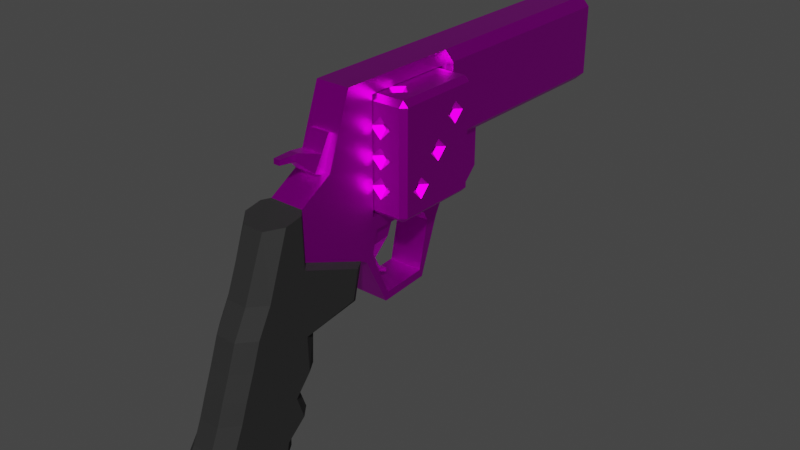 # Source: DiceGun.blend  (saved by Blender 3.1.7; exported with 4.5.12 LTS)
import bpy
from mathutils import Matrix  # noqa: F401  (used for matrix-valued properties, if any)

bpy.ops.wm.read_factory_settings(use_empty=True)
scene = bpy.context.scene
scene.name = 'Scene'

# ---- collections
col_collection = bpy.data.collections.new('Collection'); scene.collection.children.link(col_collection)

# ---- images (referenced by path relative to the original .blend; pixels are not part of the script)
import os
ASSET_DIR = os.environ.get("B2B_ASSET_DIR", "")  # directory of the original .blend (textures are referenced by path, not embedded)
HERE = os.path.dirname(os.path.abspath(__file__))  # packed textures are extracted next to this script under _unpacked/

def load_image(name, relpath, width, height, colorspace="sRGB"):
    """Load a texture the original file referenced (path relative to the .blend, or extracted next to this script)."""
    p = next((c for c in (os.path.join(HERE, relpath), os.path.join(ASSET_DIR, relpath)) if relpath and os.path.exists(c)), "")
    if p:
        img = bpy.data.images.load(p, check_existing=True)
        img.name = name
    else:  # same state as the original file: an image datablock whose file is absent (Cycles renders it pink)
        img = bpy.data.images.new(name, width, height)
        img.source = "FILE"
        img.filepath = "//" + (relpath or name)
    img.colorspace_settings.name = colorspace
    return img
img_colorpalette_png = load_image('ColorPalette.png', 'ColorPalette.png', 1024, 1024, 'sRGB')

# ---- materials (node trees are filled in below, after node groups)
mat_revolvermetal = bpy.data.materials.new('RevolverMetal')
mat_revolvermetal.alpha_threshold = 0.0
mat_revolvermetal.use_transparent_shadow = False
mat_revolvermetal.line_color = (0.0, 0.0, 0.0, 1.0)
mat_revolverhandle = bpy.data.materials.new('RevolverHandle')
mat_revolverhandle.use_transparent_shadow = False

# ---- material node trees
mat_revolvermetal.use_nodes = True; mat_revolvermetal.node_tree.nodes.clear()
_N = mat_revolvermetal.node_tree.nodes; _L = mat_revolvermetal.node_tree.links
n0 = _N.new('ShaderNodeOutputMaterial'); n0.name = 'Material Output'; n0.location = (300, 300)
n1 = _N.new('ShaderNodeBsdfPrincipled'); n1.name = 'Principled BSDF'; n1.location = (10, 300)
n1.distribution = 'GGX'
n1.subsurface_method = 'RANDOM_WALK_SKIN'
n1.inputs[1].default_value = 1.0
n1.inputs[2].default_value = 0.4
n1.inputs[3].default_value = 1.45
n1.inputs[27].default_value = (0.0, 0.0, 0.0, 1.0)
n1.inputs[28].default_value = 1.0
n2 = _N.new('ShaderNodeTexImage'); n2.name = 'Image Texture'; n2.location = (-280, 280)
n2.image = img_colorpalette_png
_L.new(n1.outputs[0], n0.inputs[0])
_L.new(n2.outputs[0], n1.inputs[0])
n0.is_active_output = True
mat_revolverhandle.use_nodes = True; mat_revolverhandle.node_tree.nodes.clear()
_N = mat_revolverhandle.node_tree.nodes; _L = mat_revolverhandle.node_tree.links
n0 = _N.new('ShaderNodeBsdfPrincipled'); n0.name = 'Principled BSDF'; n0.location = (10, 300)
n0.distribution = 'GGX'
n0.subsurface_method = 'RANDOM_WALK_SKIN'
n0.inputs[0].default_value = (0.01599, 0.01599, 0.01599, 1.0)
n0.inputs[2].default_value = 0.7677
n0.inputs[3].default_value = 1.45
n0.inputs[27].default_value = (0.0, 0.0, 0.0, 1.0)
n0.inputs[28].default_value = 1.0
n1 = _N.new('ShaderNodeOutputMaterial'); n1.name = 'Material Output'; n1.location = (300, 300)
_L.new(n0.outputs[0], n1.inputs[0])
n1.is_active_output = True

# ---- world
world_world = bpy.data.worlds.new('World'); scene.world = world_world
world_world.use_nodes = True; world_world.node_tree.nodes.clear()
_N = world_world.node_tree.nodes; _L = world_world.node_tree.links
n0 = _N.new('ShaderNodeOutputWorld'); n0.name = 'World Output'; n0.location = (300, 300)
n1 = _N.new('ShaderNodeBackground'); n1.name = 'Background'; n1.location = (10, 300)
n1.inputs[0].default_value = (0.05088, 0.05088, 0.05088, 1.0)
_L.new(n1.outputs[0], n0.inputs[0])
n0.is_active_output = True
world_world.color = (0.05088, 0.05088, 0.05088)
world_world.use_sun_shadow = False
world_world.sun_shadow_jitter_overblur = 0.0

# ---- meshes
me_cube = bpy.data.meshes.new('Cube')
me_cube.from_pydata([(0.1813, -1.511, 0.7601), (0.1813, -1.0, 0.1649), (0.0, -1.459, 0.7703), (0.0, -1.197, 0.9246), (0.1813, -1.5, 0.369), (0.2066, 0.3695, 1.374), (0.0, -0.7493, 0.3516), (0.0, -0.558, 1.449), (0.0, 0.3695, 1.449), (0.2066, 0.3695, 0.8215), (0.0, 0.3695, 0.7555), (0.1813, -1.813, 0.2566), (0.1813, -1.048, -0.06019), (0.0, -0.9738, -0.1151), (0.1813, -1.645, 0.7354), (0.0, -1.755, 0.713), (0.0, -1.932, 0.2566), (0.1813, -1.924, 0.0483), (0.1813, -1.506, -0.128), (0.0, -1.377, -0.183), (0.0, -2.042, 0.0483), (0.1813, -1.993, -0.1524), (0.1813, -1.497, -0.4064), (0.0, -1.374, -0.4292), (0.0, -2.112, -0.1524), (0.1813, -2.063, -0.3368), (0.1813, -1.627, -0.5566), (0.0, -1.515, -0.5718), (0.0, -2.181, -0.3368), (0.1813, -2.117, -0.4909), (0.1813, -1.567, -0.7336), (0.0, -1.448, -0.7564), (0.0, -2.236, -0.4909), (0.1813, -2.189, -0.6621), (0.1813, -1.723, -0.863), (0.0, -1.6, -0.8744), (0.0, -2.308, -0.6621), (0.1813, -2.329, -0.8703), (0.1813, -1.745, -0.9725), (0.0, -1.607, -0.9991), (0.0, -2.429, -0.8665), (0.1813, -2.195, -1.026), (0.1813, -2.005, -1.033), (0.0, -1.905, -1.09), (0.0, -2.284, -1.087), (0.0, -1.28, 0.9366), (0.0, -1.142, 1.179), (0.0, -1.201, 0.9047), (0.0, -1.062, 1.147), (0.08608, -1.28, 0.9366), (0.08608, -1.142, 1.179), (0.08608, -1.201, 0.9047), (0.08608, -1.062, 1.147), (0.0, -1.213, 1.053), (0.0, -1.134, 1.021), (0.08608, -1.134, 1.021), (0.08608, -1.213, 1.053), (0.0, -1.395, 1.047), (0.03603, -1.395, 1.047), (0.0, -1.367, 1.096), (0.03603, -1.367, 1.096), (0.0, -1.526, 1.061), (0.02426, -1.526, 1.061), (0.0, -1.524, 1.099), (0.02426, -1.524, 1.099), (0.0, -0.01749, 1.449), (0.2066, -0.01749, 0.8215), (0.2066, -0.01749, 1.374), (0.0, -0.2718, 0.3516), (0.0, -0.01434, 0.3516), (0.0, -0.1929, 0.2092), (0.0, -0.09327, 0.2092), (0.0, -0.2767, -0.1708), (0.0, -0.2498, -0.2337), (0.0, -0.637, -0.193), (0.1363, -0.2718, 1.342), (0.0, -0.6584, -0.2581), (0.1363, -0.7847, 1.342), (0.0, -0.7959, 0.1675), (0.0, -1.005, 1.449), (0.0, -0.8549, 0.1326), (0.0, -0.2718, 1.449), (0.0, -0.5762, 0.2178), (0.0, -0.8499, 0.2509), (0.0, -0.5113, 0.3749), (0.0, -0.8791, 0.3317), (0.08608, -0.5762, 0.2178), (0.08608, -0.8499, 0.2509), (0.08608, -0.5113, 0.3749), (0.08608, -0.8791, 0.3317), (0.0, -0.7167, 0.2051), (0.0, -0.7358, 0.3673), (0.08608, -0.7358, 0.3673), (0.08608, -0.7167, 0.2051), (0.0, -0.6559, 0.05524), (0.03603, -0.6559, 0.05524), (0.0, -0.712, 0.05524), (0.03603, -0.712, 0.05524), (0.0, -0.5946, -0.04531), (0.02426, -0.5946, -0.04531), (0.0, -0.6203, -0.07303), (0.02426, -0.6203, -0.07303), (0.0, -0.517, -0.08615), (0.02061, -0.517, -0.08615), (0.0, -0.5301, -0.1155), (0.02061, -0.5301, -0.1155), (0.0, 1.75, 1.449), (0.2066, 1.75, 1.374), (0.2066, 1.75, 0.8215), (0.0, 1.75, 0.7555), (0.1363, -0.7847, 0.7555), (0.1363, -0.7847, 0.4591), (0.1363, -0.558, 1.449), (0.1363, 0.3695, 1.449), (0.1363, 0.3695, 0.7555), (0.1271, -0.9738, -0.1151), (0.08198, -1.755, 0.713), (0.08198, -1.932, 0.2566), (0.1078, -1.377, -0.183), (0.08198, -2.042, 0.0483), (0.09284, -1.374, -0.4292), (0.08198, -2.112, -0.1524), (0.08198, -1.515, -0.5718), (0.08198, -2.181, -0.3368), (0.08198, -1.448, -0.7564), (0.08198, -2.236, -0.4909), (0.08198, -1.6, -0.8744), (0.08198, -2.308, -0.6621), (0.08198, -1.607, -0.9991), (0.08198, -2.429, -0.8665), (0.08198, -1.905, -1.09), (0.08198, -2.284, -1.087), (0.1363, -0.04677, 1.342), (0.1363, -0.04677, 0.4591), (0.1363, -0.09327, 0.2092), (0.1363, -0.2498, -0.2337), (0.1363, -0.6584, -0.2581), (0.1363, -0.8549, 0.1326), (0.1363, 1.75, 1.449), (0.1363, 1.75, 0.7555), (0.1363, -0.558, 0.4591), (0.1363, -0.2718, 0.3516), (0.1363, -0.1929, 0.2092), (0.1363, -0.2767, -0.1708), (0.1363, -0.637, -0.193), (0.1363, -0.7959, 0.1675), (0.1363, -0.04677, 0.7555), (0.1363, -1.449, 0.3887), (0.1363, -0.9188, 0.1736), (0.0, -0.9188, 0.1736), (0.0, 0.3695, 0.4523), (0.0, 0.2688, 0.3516), (0.1363, 0.2688, 0.3516), (0.1363, 0.3695, 0.4523), (0.1363, -1.197, 0.9246), (0.1363, -1.005, 1.449), (0.1363, -0.558, 1.342), (0.1363, -0.2718, 1.449), (0.1363, -0.01749, 0.7555), (0.1363, -0.01749, 1.449), (0.1363, -0.01749, 0.3516), (0.1363, -0.2718, 0.4591), (0.1363, -1.459, 0.7703), (0.1363, -0.7493, 0.3516), (0.0, -0.2718, 0.4591), (0.0, -0.558, 1.342), (0.0, -0.558, 0.4591), (0.0, -0.2718, 1.342), (0.0, -0.04677, 0.7555), (0.0, -0.7847, 0.7555), (0.0, -0.7847, 1.342), (0.0, -0.04677, 1.342), (0.0, -0.04677, 0.4591), (0.0, -0.7847, 0.4591)], [], [(154, 3, 2, 162), (1, 4, 11, 12), (132, 75, 167, 171), (160, 152, 153, 114, 158), (159, 67, 5, 113), (113, 5, 107, 138), (158, 114, 9, 66), (117, 116, 15, 16), (12, 11, 17, 18), (4, 0, 14, 11), (162, 2, 15, 116), (119, 20, 24, 121), (115, 12, 18, 118), (117, 16, 20, 119), (121, 24, 28, 123), (118, 18, 22, 120), (18, 17, 21, 22), (123, 28, 32, 125), (120, 22, 26, 122), (22, 21, 25, 26), (125, 32, 36, 127), (122, 26, 30, 124), (26, 25, 29, 30), (34, 33, 37, 38), (124, 30, 34, 126), (30, 29, 33, 34), (129, 40, 44, 131), (127, 36, 40, 129), (126, 34, 38, 128), (130, 131, 44, 43), (128, 38, 42, 130), (38, 37, 41, 42), (54, 48, 52, 55), (55, 52, 50, 56), (56, 50, 46, 53), (47, 51, 49, 45), (52, 48, 46, 50), (51, 55, 56, 49), (47, 54, 55, 51), (60, 59, 63, 64), (45, 49, 58, 57), (49, 56, 60, 58), (56, 53, 59, 60), (62, 64, 63, 61), (57, 58, 62, 61), (58, 60, 64, 62), (3, 154, 155, 79), (140, 161, 164, 166), (163, 6, 68, 141), (141, 68, 70, 142), (75, 156, 165, 167), (133, 146, 168, 172), (7, 112, 157, 81), (142, 70, 72, 143), (145, 137, 136, 144), (144, 136, 135, 143), (143, 72, 74, 144), (144, 74, 78, 145), (110, 111, 173, 169), (91, 85, 89, 92), (92, 89, 87, 93), (93, 87, 83, 90), (84, 88, 86, 82), (89, 85, 83, 87), (88, 92, 93, 86), (84, 91, 92, 88), (97, 96, 100, 101), (82, 86, 95, 94), (86, 93, 97, 95), (93, 90, 96, 97), (101, 100, 104, 105), (94, 95, 99, 98), (95, 97, 101, 99), (103, 105, 104, 102), (98, 99, 103, 102), (99, 101, 105, 103), (139, 138, 107, 108), (114, 10, 109, 139), (5, 9, 108, 107), (9, 114, 139, 108), (109, 106, 138, 139), (73, 135, 136, 76), (76, 136, 137, 80), (71, 134, 135, 73), (69, 160, 134, 71), (67, 66, 9, 5), (81, 157, 159, 65), (39, 128, 130, 43), (42, 41, 131, 130), (35, 126, 128, 39), (33, 127, 129, 37), (37, 129, 131, 41), (31, 124, 126, 35), (27, 122, 124, 31), (29, 125, 127, 33), (23, 120, 122, 27), (25, 123, 125, 29), (19, 118, 120, 23), (21, 121, 123, 25), (11, 117, 119, 17), (13, 115, 118, 19), (17, 119, 121, 21), (0, 162, 116, 14), (11, 14, 116, 117), (160, 69, 151, 152), (8, 113, 138, 106), (79, 155, 112, 7), (143, 135, 134, 142), (142, 134, 160, 141), (67, 159, 158, 66), (159, 113, 8, 65), (4, 147, 162, 0), (1, 148, 147, 4), (115, 13, 149, 148), (12, 115, 148, 1), (77, 110, 169, 170), (137, 148, 149, 80), (163, 145, 78, 6), (145, 163, 148, 137), (162, 147, 148, 163), (152, 151, 150, 153), (150, 10, 114, 153), (110, 77, 155, 154), (156, 75, 157, 112), (132, 146, 158, 159), (133, 161, 141, 160), (146, 133, 160, 158), (75, 132, 159, 157), (77, 156, 112, 155), (111, 110, 154, 162), (161, 140, 163, 141), (111, 162, 163), (140, 111, 163), (146, 132, 171, 168), (111, 140, 166, 173), (156, 77, 170, 165), (161, 133, 172, 164)])
me_cube.polygons.foreach_set('material_index', [0, 1, 0, 0, 0, 0, 0, 1, 1, 1, 1, 1, 1, 1, 1, 1, 1, 1, 1, 1, 1, 1, 1, 1, 1, 1, 1, 1, 1, 1, 1, 1, 0, 0, 0, 0, 0, 0, 0, 0, 0, 0, 0, 0, 0, 0, 0, 0, 0, 0, 0, 0, 0, 0, 0, 0, 0, 0, 0, 0, 0, 0, 0, 0, 0, 0, 0, 0, 0, 0, 0, 0, 0, 0, 0, 0, 0, 0, 0, 0, 0, 0, 0, 0, 0, 0, 0, 1, 1, 1, 1, 1, 1, 1, 1, 1, 1, 1, 1, 1, 1, 1, 1, 1, 0, 0, 0, 0, 0, 0, 0, 1, 1, 1, 1, 0, 0, 0, 0, 0, 0, 0, 0, 0, 0, 0, 0, 0, 0, 0, 0, 0, 0, 0, 0, 0, 0])
_uv = me_cube.uv_layers.new(name='UVMap')
_uv.uv.foreach_set('vector', [0.1594, 0.906, 0.1594, 0.906, 0.1594, 0.906, 0.1594, 0.906, 0.375, 0.75, 0.488, 0.75, 0.488, 0.75, 0.375, 0.75, 0.1594, 0.906, 0.1594, 0.906, 0.1594, 0.906, 0.1594, 0.906, 0.1594, 0.906, 0.1594, 0.906, 0.1594, 0.906, 0.1594, 0.906, 0.1594, 0.906, 0.1594, 0.906, 0.1594, 0.906, 0.1594, 0.906, 0.1594, 0.906, 0.1594, 0.906, 0.1594, 0.906, 0.1594, 0.906, 0.1594, 0.906, 0.1594, 0.906, 0.1594, 0.906, 0.1594, 0.906, 0.1594, 0.906, 0.488, 0.8125, 0.625, 0.8125, 0.625, 0.875, 0.488, 0.875, 0.375, 0.75, 0.488, 0.75, 0.488, 0.75, 0.375, 0.75, 0.488, 0.75, 0.625, 0.75, 0.625, 0.75, 0.488, 0.75, 0.6875, 0.75, 0.75, 0.75, 0.75, 0.75, 0.6875, 0.75, 0.488, 0.8125, 0.488, 0.875, 0.488, 0.875, 0.488, 0.8125, 0.3125, 0.75, 0.375, 0.75, 0.375, 0.75, 0.3125, 0.75, 0.488, 0.8125, 0.488, 0.875, 0.488, 0.875, 0.488, 0.8125, 0.488, 0.8125, 0.488, 0.875, 0.488, 0.875, 0.488, 0.8125, 0.3125, 0.75, 0.375, 0.75, 0.375, 0.75, 0.3125, 0.75, 0.375, 0.75, 0.488, 0.75, 0.488, 0.75, 0.375, 0.75, 0.488, 0.8125, 0.488, 0.875, 0.488, 0.875, 0.488, 0.8125, 0.3125, 0.75, 0.375, 0.75, 0.375, 0.75, 0.3125, 0.75, 0.375, 0.75, 0.488, 0.75, 0.488, 0.75, 0.375, 0.75, 0.488, 0.8125, 0.488, 0.875, 0.488, 0.875, 0.488, 0.8125, 0.3125, 0.75, 0.375, 0.75, 0.375, 0.75, 0.3125, 0.75, 0.375, 0.75, 0.488, 0.75, 0.488, 0.75, 0.375, 0.75, 0.375, 0.75, 0.488, 0.75, 0.488, 0.75, 0.375, 0.75, 0.3125, 0.75, 0.375, 0.75, 0.375, 0.75, 0.3125, 0.75, 0.375, 0.75, 0.488, 0.75, 0.488, 0.75, 0.375, 0.75, 0.488, 0.8125, 0.488, 0.875, 0.488, 0.875, 0.488, 0.8125, 0.488, 0.8125, 0.488, 0.875, 0.488, 0.875, 0.488, 0.8125, 0.3125, 0.75, 0.375, 0.75, 0.375, 0.75, 0.3125, 0.75, 0.375, 0.8125, 0.488, 0.8125, 0.488, 0.875, 0.375, 0.875, 0.3125, 0.75, 0.375, 0.75, 0.375, 0.75, 0.3125, 0.75, 0.375, 0.75, 0.488, 0.75, 0.488, 0.75, 0.375, 0.75, 0.1594, 0.906, 0.1594, 0.906, 0.1594, 0.906, 0.1594, 0.906, 0.1594, 0.906, 0.1594, 0.906, 0.1594, 0.906, 0.1594, 0.906, 0.1594, 0.906, 0.1594, 0.906, 0.1594, 0.906, 0.1594, 0.906, 0.1594, 0.906, 0.1594, 0.906, 0.1594, 0.906, 0.1594, 0.906, 0.1594, 0.906, 0.1594, 0.906, 0.1594, 0.906, 0.1594, 0.906, 0.1594, 0.906, 0.1594, 0.906, 0.1594, 0.906, 0.1594, 0.906, 0.1594, 0.906, 0.1594, 0.906, 0.1594, 0.906, 0.1594, 0.906, 0.1594, 0.906, 0.1594, 0.906, 0.1594, 0.906, 0.1594, 0.906, 0.1594, 0.906, 0.1594, 0.906, 0.1594, 0.906, 0.1594, 0.906, 0.1594, 0.906, 0.1594, 0.906, 0.1594, 0.906, 0.1594, 0.906, 0.1594, 0.906, 0.1594, 0.906, 0.1594, 0.906, 0.1594, 0.906, 0.1594, 0.906, 0.1594, 0.906, 0.1594, 0.906, 0.1594, 0.906, 0.1594, 0.906, 0.1594, 0.906, 0.1594, 0.906, 0.1594, 0.906, 0.1594, 0.906, 0.1594, 0.906, 0.1594, 0.906, 0.1594, 0.906, 0.1594, 0.906, 0.1594, 0.906, 0.1594, 0.906, 0.1594, 0.906, 0.1594, 0.906, 0.1594, 0.906, 0.1594, 0.906, 0.1594, 0.906, 0.1594, 0.906, 0.1594, 0.906, 0.1594, 0.906, 0.1594, 0.906, 0.1594, 0.906, 0.1594, 0.906, 0.1594, 0.906, 0.1594, 0.906, 0.1594, 0.906, 0.1594, 0.906, 0.1594, 0.906, 0.1594, 0.906, 0.1594, 0.906, 0.1594, 0.906, 0.1594, 0.906, 0.1594, 0.906, 0.1594, 0.906, 0.1594, 0.906, 0.1594, 0.906, 0.1594, 0.906, 0.1594, 0.906, 0.1594, 0.906, 0.1594, 0.906, 0.1594, 0.906, 0.1594, 0.906, 0.1594, 0.906, 0.1594, 0.906, 0.1594, 0.906, 0.1594, 0.906, 0.1594, 0.906, 0.1594, 0.906, 0.1594, 0.906, 0.1594, 0.906, 0.1594, 0.906, 0.1594, 0.906, 0.1594, 0.906, 0.1594, 0.906, 0.1594, 0.906, 0.1594, 0.906, 0.1594, 0.906, 0.1594, 0.906, 0.1594, 0.906, 0.1594, 0.906, 0.1594, 0.906, 0.1594, 0.906, 0.1594, 0.906, 0.1594, 0.906, 0.1594, 0.906, 0.1594, 0.906, 0.1594, 0.906, 0.1594, 0.906, 0.1594, 0.906, 0.1594, 0.906, 0.1594, 0.906, 0.1594, 0.906, 0.1594, 0.906, 0.1594, 0.906, 0.1594, 0.906, 0.1594, 0.906, 0.1594, 0.906, 0.1594, 0.906, 0.1594, 0.906, 0.1594, 0.906, 0.1594, 0.906, 0.1594, 0.906, 0.1594, 0.906, 0.1594, 0.906, 0.1594, 0.906, 0.1594, 0.906, 0.1594, 0.906, 0.1594, 0.906, 0.1594, 0.906, 0.1594, 0.906, 0.1594, 0.906, 0.1594, 0.906, 0.1594, 0.906, 0.1594, 0.906, 0.1594, 0.906, 0.1594, 0.906, 0.1594, 0.906, 0.1594, 0.906, 0.1594, 0.906, 0.1594, 0.906, 0.1594, 0.906, 0.1594, 0.906, 0.1594, 0.906, 0.1594, 0.906, 0.1594, 0.906, 0.1594, 0.906, 0.1594, 0.906, 0.1594, 0.906, 0.1594, 0.906, 0.1594, 0.906, 0.1594, 0.906, 0.1594, 0.906, 0.1594, 0.906, 0.1594, 0.906, 0.1594, 0.906, 0.1594, 0.906, 0.1594, 0.906, 0.1594, 0.906, 0.1594, 0.906, 0.1594, 0.906, 0.1594, 0.906, 0.1594, 0.906, 0.1594, 0.906, 0.1594, 0.906, 0.1594, 0.906, 0.1594, 0.906, 0.1594, 0.906, 0.1594, 0.906, 0.1594, 0.906, 0.1594, 0.906, 0.1594, 0.906, 0.1594, 0.906, 0.1594, 0.906, 0.1594, 0.906, 0.1594, 0.906, 0.1594, 0.906, 0.1594, 0.906, 0.1594, 0.906, 0.1594, 0.906, 0.1594, 0.906, 0.1594, 0.906, 0.1594, 0.906, 0.1594, 0.906, 0.1594, 0.906, 0.1594, 0.906, 0.1594, 0.906, 0.1594, 0.906, 0.1594, 0.906, 0.1594, 0.906, 0.1594, 0.906, 0.1594, 0.906, 0.1594, 0.906, 0.1594, 0.906, 0.25, 0.5, 0.3125, 0.5, 0.3125, 0.5, 0.25, 0.5, 0.1594, 0.906, 0.1594, 0.906, 0.1594, 0.906, 0.1594, 0.906, 0.1594, 0.906, 0.1594, 0.906, 0.1594, 0.906, 0.1594, 0.906, 0.1594, 0.906, 0.1594, 0.906, 0.1594, 0.906, 0.1594, 0.906, 0.1594, 0.906, 0.1594, 0.906, 0.1594, 0.906, 0.1594, 0.906, 0.25, 0.75, 0.3125, 0.75, 0.3125, 0.75, 0.25, 0.75, 0.375, 0.75, 0.488, 0.75, 0.488, 0.8125, 0.375, 0.8125, 0.25, 0.75, 0.3125, 0.75, 0.3125, 0.75, 0.25, 0.75, 0.488, 0.75, 0.488, 0.8125, 0.488, 0.8125, 0.488, 0.75, 0.488, 0.75, 0.488, 0.8125, 0.488, 0.8125, 0.488, 0.75, 0.25, 0.75, 0.3125, 0.75, 0.3125, 0.75, 0.25, 0.75, 0.25, 0.75, 0.3125, 0.75, 0.3125, 0.75, 0.25, 0.75, 0.488, 0.75, 0.488, 0.8125, 0.488, 0.8125, 0.488, 0.75, 0.25, 0.75, 0.3125, 0.75, 0.3125, 0.75, 0.25, 0.75, 0.488, 0.75, 0.488, 0.8125, 0.488, 0.8125, 0.488, 0.75, 0.25, 0.75, 0.3125, 0.75, 0.3125, 0.75, 0.25, 0.75, 0.488, 0.75, 0.488, 0.8125, 0.488, 0.8125, 0.488, 0.75, 0.488, 0.75, 0.488, 0.8125, 0.488, 0.8125, 0.488, 0.75, 0.25, 0.75, 0.3125, 0.75, 0.3125, 0.75, 0.25, 0.75, 0.488, 0.75, 0.488, 0.8125, 0.488, 0.8125, 0.488, 0.75, 0.625, 0.75, 0.6875, 0.75, 0.6875, 0.75, 0.625, 0.75, 0.488, 0.75, 0.625, 0.75, 0.625, 0.8125, 0.488, 0.8125, 0.1594, 0.906, 0.1594, 0.906, 0.1594, 0.906, 0.1594, 0.906, 0.1594, 0.906, 0.1594, 0.906, 0.1594, 0.906, 0.1594, 0.906, 0.1594, 0.906, 0.1594, 0.906, 0.1594, 0.906, 0.1594, 0.906, 0.1594, 0.906, 0.1594, 0.906, 0.1594, 0.906, 0.1594, 0.906, 0.1594, 0.906, 0.1594, 0.906, 0.1594, 0.906, 0.1594, 0.906, 0.1594, 0.906, 0.1594, 0.906, 0.1594, 0.906, 0.1594, 0.906, 0.1594, 0.906, 0.1594, 0.906, 0.1594, 0.906, 0.1594, 0.906, 0.488, 0.75, 0.0, 0.0, 0.6875, 0.75, 0.625, 0.75, 0.375, 0.75, 0.0, 0.0, 0.0, 0.0, 0.488, 0.75, 0.3125, 0.75, 0.25, 0.75, 0.25, 0.75, 0.3125, 0.75, 0.375, 0.75, 0.3125, 0.75, 0.3125, 0.75, 0.375, 0.75, 0.1594, 0.906, 0.1594, 0.906, 0.1594, 0.906, 0.1594, 0.906, 0.1594, 0.906, 0.1594, 0.906, 0.1594, 0.906, 0.1594, 0.906, 0.1594, 0.906, 0.1594, 0.906, 0.1594, 0.906, 0.1594, 0.906, 0.1594, 0.906, 0.1594, 0.906, 0.1594, 0.906, 0.1594, 0.906, 0.1594, 0.906, 0.1594, 0.906, 0.1594, 0.906, 0.1594, 0.906, 0.1594, 0.906, 0.1594, 0.906, 0.1594, 0.906, 0.1594, 0.906, 0.1594, 0.906, 0.1594, 0.906, 0.1594, 0.906, 0.1594, 0.906, 0.1594, 0.906, 0.1594, 0.906, 0.1594, 0.906, 0.1594, 0.906, 0.1594, 0.906, 0.1594, 0.906, 0.1594, 0.906, 0.1594, 0.906, 0.1594, 0.906, 0.1594, 0.906, 0.1594, 0.906, 0.1594, 0.906, 0.1594, 0.906, 0.1594, 0.906, 0.1594, 0.906, 0.1594, 0.906, 0.1594, 0.906, 0.1594, 0.906, 0.1594, 0.906, 0.1594, 0.906, 0.1594, 0.906, 0.1594, 0.906, 0.1594, 0.906, 0.1594, 0.906, 0.1594, 0.906, 0.1594, 0.906, 0.1594, 0.906, 0.1594, 0.906, 0.1594, 0.906, 0.1594, 0.906, 0.1594, 0.906, 0.1594, 0.906, 0.1594, 0.906, 0.1594, 0.906, 0.1594, 0.906, 0.1594, 0.906, 0.1594, 0.906, 0.1594, 0.906, 0.1594, 0.906, 0.1594, 0.906, 0.1594, 0.906, 0.1594, 0.906, 0.1594, 0.906, 0.1594, 0.906, 0.1594, 0.906, 0.1594, 0.906, 0.1594, 0.906, 0.1594, 0.906, 0.1594, 0.906, 0.1594, 0.906, 0.1594, 0.906, 0.1594, 0.906, 0.1594, 0.906, 0.1594, 0.906, 0.1594, 0.906, 0.1594, 0.906, 0.1594, 0.906, 0.1594, 0.906])
me_cube.materials.append(mat_revolvermetal)
me_cube.materials.append(mat_revolverhandle)
me_cube.use_remesh_preserve_volume = False
me_cube.use_remesh_preserve_attributes = False
me_cube.use_mirror_vertex_groups = False
me_cube.update()
me_cube_001 = bpy.data.meshes.new('Cube.001')
me_cube_001.from_pydata([(0.008294, -0.3245, 0.02721), (0.008294, -0.3245, 0.2436), (0.008294, -0.3245, -0.1891), (-0.1904, 0.3996, 0.02721), (0.207, 0.3996, 0.02721), (0.008294, 0.3996, 0.2436), (-0.1904, 0.3996, 0.2436), (0.207, 0.3996, 0.2436), (0.008294, 0.3996, -0.1891), (-0.1904, 0.3996, -0.1891), (0.207, 0.3996, -0.1891), (0.008294, 0.2186, -0.4055), (0.008294, -0.1434, -0.4055), (0.008294, -0.1434, 0.4599), (0.008294, 0.03759, 0.4599), (0.008294, 0.2186, 0.4599), (0.4057, 0.03759, 0.2436), (0.4057, -0.1434, 0.2436), (0.4057, 0.2186, -0.1891), (0.4057, 0.03759, -0.1891), (0.4057, 0.2186, 0.02721), (0.4057, -0.1434, 0.02721), (-0.3891, 0.03759, 0.2436), (-0.3891, -0.1434, 0.02721), (-0.3891, 0.03759, 0.02721), (-0.3891, 0.2186, 0.02721), (-0.3891, 0.03759, -0.1891), (-0.1904, 0.03759, -0.4055), (0.207, 0.03759, -0.4055), (-0.1904, -0.1434, 0.4599), (-0.1904, 0.03759, 0.4599), (0.207, 0.2186, 0.4599), (0.207, 0.03759, 0.4599), (0.207, -0.3245, -0.05279), (0.287, -0.3245, 0.02721), (0.207, -0.3245, 0.1072), (0.127, -0.3245, 0.02721), (0.207, -0.3245, 0.1636), (0.287, -0.3245, 0.2436), (0.207, -0.3245, 0.3236), (0.127, -0.3245, 0.2436), (0.207, -0.3245, -0.2691), (0.287, -0.3245, -0.1891), (0.207, -0.3245, -0.1091), (0.127, -0.3245, -0.1891), (-0.1104, -0.3245, 0.02721), (-0.1904, -0.3245, 0.1072), (-0.2704, -0.3245, 0.02721), (-0.1904, -0.3245, -0.05279), (-0.1104, -0.3245, 0.2436), (-0.1904, -0.3245, 0.3236), (-0.2704, -0.3245, 0.2436), (-0.1904, -0.3245, 0.1636), (-0.1104, -0.3245, -0.1891), (-0.1904, -0.3245, -0.1091), (-0.2704, -0.3245, -0.1891), (-0.1904, -0.3245, -0.2691), (0.4057, 0.2186, 0.3236), (0.4057, 0.1386, 0.2436), (0.4057, 0.2186, 0.1636), (0.4057, 0.2986, 0.2436), (0.4057, -0.1434, -0.2691), (0.4057, -0.06344, -0.1891), (0.4057, -0.1434, -0.1091), (0.4057, -0.2234, -0.1891), (0.4057, 0.03759, 0.1072), (0.4057, -0.04241, 0.02721), (0.4057, 0.03759, -0.05279), (0.4057, 0.1176, 0.02721), (-0.3891, -0.1434, 0.3236), (-0.3891, -0.06344, 0.2436), (-0.3891, -0.1434, 0.1636), (-0.3891, -0.2234, 0.2436), (-0.3891, 0.2986, 0.2436), (-0.3891, 0.2186, 0.1636), (-0.3891, 0.1386, 0.2436), (-0.3891, 0.2186, 0.3236), (-0.3891, -0.1434, -0.1091), (-0.3891, -0.06344, -0.1891), (-0.3891, -0.1434, -0.2691), (-0.3891, -0.2234, -0.1891), (-0.3891, 0.2986, -0.1891), (-0.3891, 0.2186, -0.2691), (-0.3891, 0.1386, -0.1891), (-0.3891, 0.2186, -0.1091), (0.08829, 0.3996, 0.02721), (0.008294, 0.3996, -0.05279), (-0.07171, 0.3996, 0.02721), (0.008294, 0.3996, 0.1072), (-0.1904, 0.2986, 0.4599), (-0.2704, 0.2186, 0.4599), (-0.1904, 0.1386, 0.4599), (-0.1104, 0.2186, 0.4599), (0.207, -0.2234, 0.4599), (0.287, -0.1434, 0.4599), (0.207, -0.06344, 0.4599), (0.127, -0.1434, 0.4599), (0.008294, 0.1176, -0.4055), (0.08829, 0.03759, -0.4055), (0.008294, -0.04241, -0.4055), (-0.07171, 0.03759, -0.4055), (-0.2704, -0.1434, -0.4055), (-0.1904, -0.06344, -0.4055), (-0.1104, -0.1434, -0.4055), (-0.1904, -0.2234, -0.4055), (-0.1904, 0.2986, -0.4055), (-0.1104, 0.2186, -0.4055), (-0.1904, 0.1386, -0.4055), (-0.2704, 0.2186, -0.4055), (0.287, 0.2186, -0.4055), (0.207, 0.1386, -0.4055), (0.127, 0.2186, -0.4055), (0.207, 0.2986, -0.4055), (0.207, -0.2234, -0.4055), (0.127, -0.1434, -0.4055), (0.207, -0.06344, -0.4055), (0.287, -0.1434, -0.4055), (0.207, -0.2445, 0.02721), (0.207, -0.2445, 0.2436), (0.207, -0.2445, -0.1891), (-0.1904, -0.2445, 0.02721), (-0.1904, -0.2445, 0.2436), (-0.1904, -0.2445, -0.1891), (0.3257, 0.2186, 0.2436), (0.3257, -0.1434, -0.1891), (0.3257, 0.03759, 0.02721), (-0.3091, -0.1434, 0.2436), (-0.3091, 0.2186, 0.2436), (-0.3091, -0.1434, -0.1891), (-0.3091, 0.2186, -0.1891), (0.008294, 0.3196, 0.02721), (-0.1904, 0.2186, 0.3799), (0.207, -0.1434, 0.3799), (0.008294, 0.03759, -0.3255), (-0.1904, -0.1434, -0.3255), (-0.1904, 0.2186, -0.3255), (0.207, 0.2186, -0.3255), (0.207, -0.1434, -0.3255), (0.008294, -0.3245, -0.3655), (0.008294, -0.2845, -0.4055), (0.008294, -0.2845, 0.4599), (0.008294, -0.3245, 0.4199), (0.008294, 0.3596, -0.4055), (0.008294, 0.3996, -0.3655), (0.008294, 0.3996, 0.4199), (0.008294, 0.3596, 0.4599), (0.4057, -0.2845, -0.3655), (0.3657, -0.3245, -0.3655), (0.3657, -0.2845, -0.4055), (0.4057, -0.2845, 0.4199), (0.3657, -0.2845, 0.4599), (0.3657, -0.3245, 0.4199), (0.3657, 0.3996, -0.3655), (0.4057, 0.3596, -0.3655), (0.3657, 0.3596, -0.4055), (0.3657, 0.3596, 0.4599), (0.4057, 0.3596, 0.4199), (0.3657, 0.3996, 0.4199), (0.3657, -0.3245, 0.02721), (0.4057, -0.2845, 0.02721), (0.207, -0.3245, -0.3655), (0.207, -0.2845, -0.4055), (0.207, -0.3245, 0.4199), (0.207, -0.2845, 0.4599), (0.4057, -0.2845, 0.2436), (0.3657, -0.3245, 0.2436), (0.4057, -0.2845, -0.1891), (0.3657, -0.3245, -0.1891), (-0.3891, -0.2845, -0.3655), (-0.3491, -0.2845, -0.4055), (-0.3491, -0.3245, -0.3655), (-0.3891, -0.2845, 0.4199), (-0.3491, -0.3245, 0.4199), (-0.3491, -0.2845, 0.4599), (-0.3491, 0.3996, -0.3655), (-0.3491, 0.3596, -0.4055), (-0.3891, 0.3596, -0.3655), (-0.3491, 0.3596, 0.4599), (-0.3491, 0.3996, 0.4199), (-0.3891, 0.3596, 0.4199), (-0.3891, -0.2845, 0.02721), (-0.3491, -0.3245, 0.02721), (-0.1904, -0.2845, -0.4055), (-0.1904, -0.3245, -0.3655), (-0.1904, -0.2845, 0.4599), (-0.1904, -0.3245, 0.4199), (-0.3491, -0.3245, 0.2436), (-0.3891, -0.2845, 0.2436), (-0.3491, -0.3245, -0.1891), (-0.3891, -0.2845, -0.1891), (0.207, 0.3996, -0.3655), (0.207, 0.3596, -0.4055), (0.207, 0.3996, 0.4199), (0.207, 0.3596, 0.4599), (0.4057, 0.3596, 0.02721), (0.3657, 0.3996, 0.02721), (-0.1904, 0.3596, -0.4055), (-0.1904, 0.3996, -0.3655), (-0.1904, 0.3596, 0.4599), (-0.1904, 0.3996, 0.4199), (-0.3491, 0.3996, 0.02721), (-0.3891, 0.3596, 0.02721), (0.3657, 0.3996, 0.2436), (0.4057, 0.3596, 0.2436), (-0.3891, 0.3596, 0.2436), (-0.3491, 0.3996, 0.2436), (0.3657, 0.3996, -0.1891), (0.4057, 0.3596, -0.1891), (-0.3891, 0.3596, -0.1891), (-0.3491, 0.3996, -0.1891), (0.3657, -0.1434, -0.4055), (0.4057, -0.1434, -0.3655), (0.3657, 0.03759, -0.4055), (0.4057, 0.03759, -0.3655), (0.4057, 0.2186, -0.3655), (0.3657, 0.2186, -0.4055), (0.3657, 0.2186, 0.4599), (0.4057, 0.2186, 0.4199), (0.3657, 0.03759, 0.4599), (0.4057, 0.03759, 0.4199), (0.4057, -0.1434, 0.4199), (0.3657, -0.1434, 0.4599), (-0.3891, -0.1434, -0.3655), (-0.3491, -0.1434, -0.4055), (-0.3891, 0.03759, -0.3655), (-0.3491, 0.03759, -0.4055), (-0.3491, 0.2186, -0.4055), (-0.3891, 0.2186, -0.3655), (-0.3891, 0.2186, 0.4199), (-0.3491, 0.2186, 0.4599), (-0.3891, 0.03759, 0.4199), (-0.3491, 0.03759, 0.4599), (-0.3491, -0.1434, 0.4599), (-0.3891, -0.1434, 0.4199)], [], [(57, 60, 203, 156, 217), (20, 59, 58, 16, 65, 68), (183, 138, 2, 53, 56), (64, 63, 21, 159, 166), (44, 43, 33, 36, 0, 2), (93, 96, 13, 140, 163), (153, 207, 18, 214), (158, 165, 38, 37, 35, 34), (46, 45, 0, 1, 49, 52), (113, 116, 210, 148, 161), (204, 73, 76, 228, 179), (24, 23, 71, 70, 22), (12, 139, 182, 104, 103), (197, 174, 209, 9), (40, 39, 162, 141, 1), (176, 227, 82, 81, 208), (194, 203, 60, 59, 20), (29, 184, 140, 13), (54, 53, 2, 0, 45, 48), (77, 80, 189, 180, 23), (101, 104, 182, 169, 223), (193, 145, 15, 31), (85, 88, 5, 7, 4), (208, 81, 84, 25, 201), (207, 194, 20, 18), (8, 9, 3, 87, 86), (211, 61, 64, 166, 146), (8, 86, 85, 4, 10), (9, 209, 200, 3), (10, 4, 195, 206), (142, 191, 112, 111, 11), (155, 193, 31, 216), (177, 229, 90, 89, 198), (142, 11, 106, 105, 196), (167, 158, 34, 33, 43, 42), (19, 67, 66, 21, 63, 62), (214, 18, 19, 213), (227, 224, 26, 83, 82), (26, 78, 77, 23, 24), (224, 222, 79, 78, 26), (213, 19, 62, 61, 211), (186, 51, 50, 185, 172), (32, 14, 13, 96, 95), (7, 192, 157, 202), (17, 16, 219, 220), (143, 197, 9, 8), (92, 91, 30, 14, 15), (165, 151, 162, 39, 38), (22, 70, 69, 233, 230), (16, 58, 57, 217, 219), (100, 99, 12, 103, 102, 27), (50, 49, 1, 141, 185), (229, 231, 30, 91, 90), (11, 111, 110, 28, 98, 97), (99, 98, 28, 115, 114, 12), (84, 83, 26, 24, 25), (28, 212, 210, 116, 115), (196, 105, 108, 226, 175), (108, 107, 27, 225, 226), (181, 47, 46, 52, 51, 186), (231, 232, 29, 30), (170, 183, 56, 55, 188), (23, 180, 187, 72, 71), (201, 25, 74, 73, 204), (66, 65, 16, 17, 21), (18, 20, 68, 67, 19), (191, 154, 215, 109, 112), (110, 109, 215, 212, 28), (147, 167, 42, 41, 160), (216, 31, 32, 218), (222, 168, 189, 80, 79), (6, 205, 178, 199), (76, 75, 22, 230, 228), (30, 29, 13, 14), (143, 8, 10, 190), (190, 10, 206, 152), (69, 72, 187, 171, 233), (3, 200, 205, 6), (25, 24, 22, 75, 74), (232, 173, 184, 29), (5, 144, 192, 7), (31, 15, 14, 32), (27, 102, 101, 223, 225), (198, 89, 92, 15, 145), (160, 41, 44, 2, 138), (164, 17, 220, 149), (221, 94, 93, 163, 150), (218, 32, 95, 94, 221), (21, 17, 164, 159), (61, 62, 124), (75, 76, 127), (85, 86, 130), (99, 100, 133), (54, 55, 122), (64, 61, 124), (36, 35, 37, 40, 1, 0), (74, 75, 127), (88, 85, 130), (98, 99, 133), (4, 7, 202, 195), (53, 54, 122), (59, 60, 123), (73, 74, 127), (97, 98, 133), (188, 55, 54, 48, 47, 181), (56, 53, 122), (88, 87, 3, 6, 5), (58, 59, 123), (76, 73, 127), (5, 6, 199, 144), (100, 97, 133), (51, 52, 121), (57, 58, 123), (71, 72, 126), (50, 51, 121), (11, 97, 100, 27, 107, 106), (55, 56, 122), (104, 101, 134), (86, 87, 130), (80, 77, 128), (62, 63, 124), (101, 102, 134), (87, 88, 130), (77, 78, 128), (63, 64, 124), (102, 103, 134), (78, 79, 128), (68, 65, 125), (103, 104, 134), (36, 33, 117), (79, 80, 128), (65, 66, 125), (108, 105, 135), (33, 34, 117), (84, 81, 129), (66, 67, 125), (105, 106, 135), (34, 35, 117), (81, 82, 129), (67, 68, 125), (106, 107, 135), (35, 36, 117), (92, 89, 131), (82, 83, 129), (107, 108, 135), (40, 37, 118), (89, 90, 131), (83, 84, 129), (112, 109, 136), (37, 38, 118), (90, 91, 131), (109, 110, 136), (38, 39, 118), (91, 92, 131), (110, 111, 136), (39, 40, 118), (96, 93, 132), (111, 112, 136), (44, 41, 119), (93, 94, 132), (116, 113, 137), (41, 42, 119), (94, 95, 132), (113, 114, 137), (42, 43, 119), (95, 96, 132), (114, 115, 137), (43, 44, 119), (115, 116, 137), (48, 45, 120), (45, 46, 120), (46, 47, 120), (47, 48, 120), (72, 69, 126), (52, 49, 121), (69, 70, 126), (49, 50, 121), (70, 71, 126), (60, 57, 123), (146, 147, 148), (149, 150, 151), (152, 153, 154), (155, 156, 157), (168, 169, 170), (171, 172, 173), (174, 175, 176), (177, 178, 179), (191, 142, 143, 190), (193, 155, 157, 192), (207, 153, 152, 206), (215, 154, 153, 214), (221, 150, 149, 220), (167, 147, 146, 166), (161, 148, 147, 160), (163, 140, 141, 162), (165, 158, 159, 164), (139, 161, 160, 138), (150, 163, 162, 151), (151, 165, 164, 149), (158, 167, 166, 159), (197, 143, 142, 196), (199, 178, 177, 198), (209, 174, 176, 208), (227, 176, 175, 226), (233, 171, 173, 232), (189, 168, 170, 188), (183, 170, 169, 182), (185, 141, 140, 184), (187, 180, 181, 186), (138, 183, 182, 139), (172, 185, 184, 173), (171, 187, 186, 172), (180, 189, 188, 181), (154, 191, 190, 152), (145, 193, 192, 144), (203, 194, 195, 202), (174, 197, 196, 175), (144, 199, 198, 145), (205, 200, 201, 204), (156, 203, 202, 157), (178, 205, 204, 179), (194, 207, 206, 195), (200, 209, 208, 201), (148, 210, 211, 146), (210, 212, 213, 211), (212, 215, 214, 213), (155, 216, 217, 156), (216, 218, 219, 217), (218, 221, 220, 219), (168, 222, 223, 169), (222, 224, 225, 223), (224, 227, 226, 225), (179, 228, 229, 177), (228, 230, 231, 229), (230, 233, 232, 231), (12, 114, 113, 161, 139)])
_uv = me_cube_001.uv_layers.new(name='UVMap')
_uv.uv.foreach_set('vector', [0.1555, 0.9105, 0.1555, 0.9105, 0.1555, 0.9105, 0.1555, 0.9105, 0.1555, 0.9105, 0.1555, 0.9105, 0.1555, 0.9105, 0.1555, 0.9105, 0.1555, 0.9105, 0.1555, 0.9105, 0.1555, 0.9105, 0.1555, 0.9105, 0.1555, 0.9105, 0.1555, 0.9105, 0.1555, 0.9105, 0.1555, 0.9105, 0.1555, 0.9105, 0.1555, 0.9105, 0.1555, 0.9105, 0.1555, 0.9105, 0.1555, 0.9105, 0.1555, 0.9105, 0.1555, 0.9105, 0.1555, 0.9105, 0.1555, 0.9105, 0.1555, 0.9105, 0.1555, 0.9105, 0.1555, 0.9105, 0.1555, 0.9105, 0.1555, 0.9105, 0.1555, 0.9105, 0.1555, 0.9105, 0.1555, 0.9105, 0.1555, 0.9105, 0.1555, 0.9105, 0.1555, 0.9105, 0.1555, 0.9105, 0.1555, 0.9105, 0.1555, 0.9105, 0.1555, 0.9105, 0.1555, 0.9105, 0.1555, 0.9105, 0.1555, 0.9105, 0.1555, 0.9105, 0.1555, 0.9105, 0.1555, 0.9105, 0.1555, 0.9105, 0.1555, 0.9105, 0.1555, 0.9105, 0.1555, 0.9105, 0.1555, 0.9105, 0.1555, 0.9105, 0.1555, 0.9105, 0.1555, 0.9105, 0.1555, 0.9105, 0.1555, 0.9105, 0.1555, 0.9105, 0.1555, 0.9105, 0.1555, 0.9105, 0.1555, 0.9105, 0.1555, 0.9105, 0.1555, 0.9105, 0.1555, 0.9105, 0.1555, 0.9105, 0.1555, 0.9105, 0.1555, 0.9105, 0.1555, 0.9105, 0.1555, 0.9105, 0.1555, 0.9105, 0.1555, 0.9105, 0.1555, 0.9105, 0.1555, 0.9105, 0.1555, 0.9105, 0.1555, 0.9105, 0.1555, 0.9105, 0.1555, 0.9105, 0.1555, 0.9105, 0.1555, 0.9105, 0.1555, 0.9105, 0.1555, 0.9105, 0.1555, 0.9105, 0.1555, 0.9105, 0.1555, 0.9105, 0.1555, 0.9105, 0.1555, 0.9105, 0.1555, 0.9105, 0.1555, 0.9105, 0.1555, 0.9105, 0.1555, 0.9105, 0.1555, 0.9105, 0.1555, 0.9105, 0.1555, 0.9105, 0.1555, 0.9105, 0.1555, 0.9105, 0.1555, 0.9105, 0.1555, 0.9105, 0.1555, 0.9105, 0.1555, 0.9105, 0.1555, 0.9105, 0.1555, 0.9105, 0.1555, 0.9105, 0.1555, 0.9105, 0.1555, 0.9105, 0.1555, 0.9105, 0.1555, 0.9105, 0.1555, 0.9105, 0.1555, 0.9105, 0.1555, 0.9105, 0.1555, 0.9105, 0.1555, 0.9105, 0.1555, 0.9105, 0.1555, 0.9105, 0.1555, 0.9105, 0.1555, 0.9105, 0.1555, 0.9105, 0.1555, 0.9105, 0.1555, 0.9105, 0.1555, 0.9105, 0.1555, 0.9105, 0.1555, 0.9105, 0.1555, 0.9105, 0.1555, 0.9105, 0.1555, 0.9105, 0.1555, 0.9105, 0.1555, 0.9105, 0.1555, 0.9105, 0.1555, 0.9105, 0.1555, 0.9105, 0.1555, 0.9105, 0.1555, 0.9105, 0.1555, 0.9105, 0.1555, 0.9105, 0.1555, 0.9105, 0.1555, 0.9105, 0.1555, 0.9105, 0.1555, 0.9105, 0.1555, 0.9105, 0.1555, 0.9105, 0.1555, 0.9105, 0.1555, 0.9105, 0.1555, 0.9105, 0.1555, 0.9105, 0.1555, 0.9105, 0.1555, 0.9105, 0.1555, 0.9105, 0.1555, 0.9105, 0.1555, 0.9105, 0.1555, 0.9105, 0.1555, 0.9105, 0.1555, 0.9105, 0.1555, 0.9105, 0.1555, 0.9105, 0.1555, 0.9105, 0.1555, 0.9105, 0.1555, 0.9105, 0.1555, 0.9105, 0.1555, 0.9105, 0.1555, 0.9105, 0.1555, 0.9105, 0.1555, 0.9105, 0.1555, 0.9105, 0.1555, 0.9105, 0.1555, 0.9105, 0.1555, 0.9105, 0.1555, 0.9105, 0.1555, 0.9105, 0.1555, 0.9105, 0.1555, 0.9105, 0.1555, 0.9105, 0.1555, 0.9105, 0.1555, 0.9105, 0.1555, 0.9105, 0.1555, 0.9105, 0.1555, 0.9105, 0.1555, 0.9105, 0.1555, 0.9105, 0.1555, 0.9105, 0.1555, 0.9105, 0.1555, 0.9105, 0.1555, 0.9105, 0.1555, 0.9105, 0.1555, 0.9105, 0.1555, 0.9105, 0.1555, 0.9105, 0.1555, 0.9105, 0.1555, 0.9105, 0.1555, 0.9105, 0.1555, 0.9105, 0.1555, 0.9105, 0.1555, 0.9105, 0.1555, 0.9105, 0.1555, 0.9105, 0.1555, 0.9105, 0.1555, 0.9105, 0.1555, 0.9105, 0.1555, 0.9105, 0.1555, 0.9105, 0.1555, 0.9105, 0.1555, 0.9105, 0.1555, 0.9105, 0.1555, 0.9105, 0.1555, 0.9105, 0.1555, 0.9105, 0.1555, 0.9105, 0.1555, 0.9105, 0.1555, 0.9105, 0.1555, 0.9105, 0.1555, 0.9105, 0.1555, 0.9105, 0.1555, 0.9105, 0.1555, 0.9105, 0.1555, 0.9105, 0.1555, 0.9105, 0.1555, 0.9105, 0.1555, 0.9105, 0.1555, 0.9105, 0.1555, 0.9105, 0.1555, 0.9105, 0.1555, 0.9105, 0.1555, 0.9105, 0.1555, 0.9105, 0.1555, 0.9105, 0.1555, 0.9105, 0.1555, 0.9105, 0.1555, 0.9105, 0.1555, 0.9105, 0.1555, 0.9105, 0.1555, 0.9105, 0.1555, 0.9105, 0.1555, 0.9105, 0.1555, 0.9105, 0.1555, 0.9105, 0.1555, 0.9105, 0.1555, 0.9105, 0.1555, 0.9105, 0.1555, 0.9105, 0.1555, 0.9105, 0.1555, 0.9105, 0.1555, 0.9105, 0.1555, 0.9105, 0.1555, 0.9105, 0.1555, 0.9105, 0.1555, 0.9105, 0.1555, 0.9105, 0.1555, 0.9105, 0.1555, 0.9105, 0.1555, 0.9105, 0.1555, 0.9105, 0.1555, 0.9105, 0.1555, 0.9105, 0.1555, 0.9105, 0.1555, 0.9105, 0.1555, 0.9105, 0.1555, 0.9105, 0.1555, 0.9105, 0.1555, 0.9105, 0.1555, 0.9105, 0.1555, 0.9105, 0.1555, 0.9105, 0.1555, 0.9105, 0.1555, 0.9105, 0.1555, 0.9105, 0.1555, 0.9105, 0.1555, 0.9105, 0.1555, 0.9105, 0.1555, 0.9105, 0.1555, 0.9105, 0.1555, 0.9105, 0.1555, 0.9105, 0.1555, 0.9105, 0.1555, 0.9105, 0.1555, 0.9105, 0.1555, 0.9105, 0.1555, 0.9105, 0.1555, 0.9105, 0.1555, 0.9105, 0.1555, 0.9105, 0.1555, 0.9105, 0.1555, 0.9105, 0.1555, 0.9105, 0.1555, 0.9105, 0.1555, 0.9105, 0.1555, 0.9105, 0.1555, 0.9105, 0.1555, 0.9105, 0.1555, 0.9105, 0.1555, 0.9105, 0.1555, 0.9105, 0.1555, 0.9105, 0.1555, 0.9105, 0.1555, 0.9105, 0.1555, 0.9105, 0.1555, 0.9105, 0.1555, 0.9105, 0.1555, 0.9105, 0.1555, 0.9105, 0.1555, 0.9105, 0.1555, 0.9105, 0.1555, 0.9105, 0.1555, 0.9105, 0.1555, 0.9105, 0.1555, 0.9105, 0.1555, 0.9105, 0.1555, 0.9105, 0.1555, 0.9105, 0.1555, 0.9105, 0.1555, 0.9105, 0.1555, 0.9105, 0.1555, 0.9105, 0.1555, 0.9105, 0.1555, 0.9105, 0.1555, 0.9105, 0.1555, 0.9105, 0.1555, 0.9105, 0.1555, 0.9105, 0.1555, 0.9105, 0.1555, 0.9105, 0.1555, 0.9105, 0.1555, 0.9105, 0.1555, 0.9105, 0.1555, 0.9105, 0.1555, 0.9105, 0.1555, 0.9105, 0.1555, 0.9105, 0.1555, 0.9105, 0.1555, 0.9105, 0.1555, 0.9105, 0.1555, 0.9105, 0.1555, 0.9105, 0.1555, 0.9105, 0.1555, 0.9105, 0.1555, 0.9105, 0.1555, 0.9105, 0.1555, 0.9105, 0.1555, 0.9105, 0.1555, 0.9105, 0.1555, 0.9105, 0.1555, 0.9105, 0.1555, 0.9105, 0.1555, 0.9105, 0.1555, 0.9105, 0.1555, 0.9105, 0.1555, 0.9105, 0.1555, 0.9105, 0.1555, 0.9105, 0.1555, 0.9105, 0.1555, 0.9105, 0.1555, 0.9105, 0.1555, 0.9105, 0.1555, 0.9105, 0.1555, 0.9105, 0.1555, 0.9105, 0.1555, 0.9105, 0.1555, 0.9105, 0.1555, 0.9105, 0.1555, 0.9105, 0.1555, 0.9105, 0.1555, 0.9105, 0.1555, 0.9105, 0.1555, 0.9105, 0.1555, 0.9105, 0.1555, 0.9105, 0.1555, 0.9105, 0.1555, 0.9105, 0.1555, 0.9105, 0.1555, 0.9105, 0.1555, 0.9105, 0.1555, 0.9105, 0.1555, 0.9105, 0.1555, 0.9105, 0.1555, 0.9105, 0.1555, 0.9105, 0.1555, 0.9105, 0.1555, 0.9105, 0.1555, 0.9105, 0.1555, 0.9105, 0.1555, 0.9105, 0.1555, 0.9105, 0.1555, 0.9105, 0.1555, 0.9105, 0.1555, 0.9105, 0.1555, 0.9105, 0.1555, 0.9105, 0.1555, 0.9105, 0.1555, 0.9105, 0.1555, 0.9105, 0.1555, 0.9105, 0.1555, 0.9105, 0.1555, 0.9105, 0.1555, 0.9105, 0.1555, 0.9105, 0.1555, 0.9105, 0.1555, 0.9105, 0.1555, 0.9105, 0.1555, 0.9105, 0.1555, 0.9105, 0.1555, 0.9105, 0.1555, 0.9105, 0.1555, 0.9105, 0.1555, 0.9105, 0.1555, 0.9105, 0.1555, 0.9105, 0.1555, 0.9105, 0.1555, 0.9105, 0.1555, 0.9105, 0.1555, 0.9105, 0.1555, 0.9105, 0.1555, 0.9105, 0.1555, 0.9105, 0.1555, 0.9105, 0.1555, 0.9105, 0.1555, 0.9105, 0.1555, 0.9105, 0.1555, 0.9105, 0.1555, 0.9105, 0.1555, 0.9105, 0.1555, 0.9105, 0.1555, 0.9105, 0.1555, 0.9105, 0.1555, 0.9105, 0.1555, 0.9105, 0.1555, 0.9105, 0.1555, 0.9105, 0.1555, 0.9105, 0.1555, 0.9105, 0.1555, 0.9105, 0.1555, 0.9105, 0.1555, 0.9105, 0.1555, 0.9105, 0.1555, 0.9105, 0.1555, 0.9105, 0.1555, 0.9105, 0.04078, 0.9647, 0.04078, 0.9647, 0.04078, 0.9647, 0.04078, 0.9647, 0.04078, 0.9647, 0.04078, 0.9647, 0.04078, 0.9647, 0.04078, 0.9647, 0.04078, 0.9647, 0.04078, 0.9647, 0.04078, 0.9647, 0.04078, 0.9647, 0.04078, 0.9647, 0.04078, 0.9647, 0.04078, 0.9647, 0.04078, 0.9647, 0.04078, 0.9647, 0.04078, 0.9647, 0.1555, 0.9105, 0.1555, 0.9105, 0.1555, 0.9105, 0.1555, 0.9105, 0.1555, 0.9105, 0.1555, 0.9105, 0.04078, 0.9647, 0.04078, 0.9647, 0.04078, 0.9647, 0.04078, 0.9647, 0.04078, 0.9647, 0.04078, 0.9647, 0.04078, 0.9647, 0.04078, 0.9647, 0.04078, 0.9647, 0.1555, 0.9105, 0.1555, 0.9105, 0.1555, 0.9105, 0.1555, 0.9105, 0.04078, 0.9647, 0.04078, 0.9647, 0.04078, 0.9647, 0.04078, 0.9647, 0.04078, 0.9647, 0.04078, 0.9647, 0.04078, 0.9647, 0.04078, 0.9647, 0.04078, 0.9647, 0.04078, 0.9647, 0.04078, 0.9647, 0.04078, 0.9647, 0.1555, 0.9105, 0.1555, 0.9105, 0.1555, 0.9105, 0.1555, 0.9105, 0.1555, 0.9105, 0.1555, 0.9105, 0.04078, 0.9647, 0.04078, 0.9647, 0.04078, 0.9647, 0.1555, 0.9105, 0.1555, 0.9105, 0.1555, 0.9105, 0.1555, 0.9105, 0.1555, 0.9105, 0.04078, 0.9647, 0.04078, 0.9647, 0.04078, 0.9647, 0.04078, 0.9647, 0.04078, 0.9647, 0.04078, 0.9647, 0.1555, 0.9105, 0.1555, 0.9105, 0.1555, 0.9105, 0.1555, 0.9105, 0.04078, 0.9647, 0.04078, 0.9647, 0.04078, 0.9647, 0.04078, 0.9647, 0.04078, 0.9647, 0.04078, 0.9647, 0.04078, 0.9647, 0.04078, 0.9647, 0.04078, 0.9647, 0.04078, 0.9647, 0.04078, 0.9647, 0.04078, 0.9647, 0.04078, 0.9647, 0.04078, 0.9647, 0.04078, 0.9647, 0.1555, 0.9105, 0.1555, 0.9105, 0.1555, 0.9105, 0.1555, 0.9105, 0.1555, 0.9105, 0.1555, 0.9105, 0.04078, 0.9647, 0.04078, 0.9647, 0.04078, 0.9647, 0.04078, 0.9647, 0.04078, 0.9647, 0.04078, 0.9647, 0.04078, 0.9647, 0.04078, 0.9647, 0.04078, 0.9647, 0.04078, 0.9647, 0.04078, 0.9647, 0.04078, 0.9647, 0.04078, 0.9647, 0.04078, 0.9647, 0.04078, 0.9647, 0.04078, 0.9647, 0.04078, 0.9647, 0.04078, 0.9647, 0.04078, 0.9647, 0.04078, 0.9647, 0.04078, 0.9647, 0.04078, 0.9647, 0.04078, 0.9647, 0.04078, 0.9647, 0.04078, 0.9647, 0.04078, 0.9647, 0.04078, 0.9647, 0.04078, 0.9647, 0.04078, 0.9647, 0.04078, 0.9647, 0.04078, 0.9647, 0.04078, 0.9647, 0.04078, 0.9647, 0.04078, 0.9647, 0.04078, 0.9647, 0.04078, 0.9647, 0.04078, 0.9647, 0.04078, 0.9647, 0.04078, 0.9647, 0.04078, 0.9647, 0.04078, 0.9647, 0.04078, 0.9647, 0.04078, 0.9647, 0.04078, 0.9647, 0.04078, 0.9647, 0.04078, 0.9647, 0.04078, 0.9647, 0.04078, 0.9647, 0.04078, 0.9647, 0.04078, 0.9647, 0.04078, 0.9647, 0.04078, 0.9647, 0.04078, 0.9647, 0.04078, 0.9647, 0.04078, 0.9647, 0.04078, 0.9647, 0.04078, 0.9647, 0.04078, 0.9647, 0.04078, 0.9647, 0.04078, 0.9647, 0.04078, 0.9647, 0.04078, 0.9647, 0.04078, 0.9647, 0.04078, 0.9647, 0.04078, 0.9647, 0.04078, 0.9647, 0.04078, 0.9647, 0.04078, 0.9647, 0.04078, 0.9647, 0.04078, 0.9647, 0.04078, 0.9647, 0.04078, 0.9647, 0.04078, 0.9647, 0.04078, 0.9647, 0.04078, 0.9647, 0.04078, 0.9647, 0.04078, 0.9647, 0.04078, 0.9647, 0.04078, 0.9647, 0.04078, 0.9647, 0.04078, 0.9647, 0.04078, 0.9647, 0.04078, 0.9647, 0.04078, 0.9647, 0.04078, 0.9647, 0.04078, 0.9647, 0.04078, 0.9647, 0.04078, 0.9647, 0.04078, 0.9647, 0.04078, 0.9647, 0.04078, 0.9647, 0.04078, 0.9647, 0.04078, 0.9647, 0.04078, 0.9647, 0.04078, 0.9647, 0.04078, 0.9647, 0.04078, 0.9647, 0.04078, 0.9647, 0.04078, 0.9647, 0.04078, 0.9647, 0.04078, 0.9647, 0.04078, 0.9647, 0.04078, 0.9647, 0.04078, 0.9647, 0.04078, 0.9647, 0.04078, 0.9647, 0.04078, 0.9647, 0.04078, 0.9647, 0.04078, 0.9647, 0.04078, 0.9647, 0.04078, 0.9647, 0.04078, 0.9647, 0.04078, 0.9647, 0.04078, 0.9647, 0.04078, 0.9647, 0.04078, 0.9647, 0.04078, 0.9647, 0.04078, 0.9647, 0.04078, 0.9647, 0.04078, 0.9647, 0.04078, 0.9647, 0.04078, 0.9647, 0.04078, 0.9647, 0.04078, 0.9647, 0.04078, 0.9647, 0.04078, 0.9647, 0.04078, 0.9647, 0.04078, 0.9647, 0.04078, 0.9647, 0.04078, 0.9647, 0.04078, 0.9647, 0.04078, 0.9647, 0.04078, 0.9647, 0.04078, 0.9647, 0.04078, 0.9647, 0.04078, 0.9647, 0.04078, 0.9647, 0.04078, 0.9647, 0.04078, 0.9647, 0.04078, 0.9647, 0.04078, 0.9647, 0.04078, 0.9647, 0.04078, 0.9647, 0.04078, 0.9647, 0.04078, 0.9647, 0.04078, 0.9647, 0.04078, 0.9647, 0.04078, 0.9647, 0.04078, 0.9647, 0.04078, 0.9647, 0.04078, 0.9647, 0.04078, 0.9647, 0.04078, 0.9647, 0.04078, 0.9647, 0.04078, 0.9647, 0.04078, 0.9647, 0.04078, 0.9647, 0.04078, 0.9647, 0.04078, 0.9647, 0.04078, 0.9647, 0.04078, 0.9647, 0.04078, 0.9647, 0.04078, 0.9647, 0.04078, 0.9647, 0.04078, 0.9647, 0.04078, 0.9647, 0.04078, 0.9647, 0.04078, 0.9647, 0.04078, 0.9647, 0.04078, 0.9647, 0.04078, 0.9647, 0.04078, 0.9647, 0.04078, 0.9647, 0.04078, 0.9647, 0.04078, 0.9647, 0.04078, 0.9647, 0.04078, 0.9647, 0.04078, 0.9647, 0.04078, 0.9647, 0.04078, 0.9647, 0.04078, 0.9647, 0.04078, 0.9647, 0.04078, 0.9647, 0.04078, 0.9647, 0.04078, 0.9647, 0.04078, 0.9647, 0.04078, 0.9647, 0.04078, 0.9647, 0.04078, 0.9647, 0.0307, 0.9663, 0.0307, 0.9663, 0.0307, 0.9663, 0.0307, 0.9663, 0.0307, 0.9663, 0.0307, 0.9663, 0.0307, 0.9663, 0.0307, 0.9663, 0.0307, 0.9663, 0.0307, 0.9663, 0.0307, 0.9663, 0.0307, 0.9663, 0.0307, 0.9663, 0.0307, 0.9663, 0.0307, 0.9663, 0.0307, 0.9663, 0.0307, 0.9663, 0.0307, 0.9663, 0.0307, 0.9663, 0.0307, 0.9663, 0.0307, 0.9663, 0.0307, 0.9663, 0.0307, 0.9663, 0.0307, 0.9663, 0.0307, 0.9663, 0.0307, 0.9663, 0.0307, 0.9663, 0.0307, 0.9663, 0.0307, 0.9663, 0.0307, 0.9663, 0.0307, 0.9663, 0.0307, 0.9663, 0.0307, 0.9663, 0.0307, 0.9663, 0.0307, 0.9663, 0.0307, 0.9663, 0.0307, 0.9663, 0.0307, 0.9663, 0.0307, 0.9663, 0.0307, 0.9663, 0.0307, 0.9663, 0.0307, 0.9663, 0.0307, 0.9663, 0.0307, 0.9663, 0.0307, 0.9663, 0.0307, 0.9663, 0.0307, 0.9663, 0.0307, 0.9663, 0.0307, 0.9663, 0.0307, 0.9663, 0.0307, 0.9663, 0.0307, 0.9663, 0.0307, 0.9663, 0.0307, 0.9663, 0.0307, 0.9663, 0.0307, 0.9663, 0.0307, 0.9663, 0.0307, 0.9663, 0.0307, 0.9663, 0.0307, 0.9663, 0.0307, 0.9663, 0.0307, 0.9663, 0.0307, 0.9663, 0.0307, 0.9663, 0.0307, 0.9663, 0.0307, 0.9663, 0.0307, 0.9663, 0.0307, 0.9663, 0.0307, 0.9663, 0.0307, 0.9663, 0.0307, 0.9663, 0.0307, 0.9663, 0.0307, 0.9663, 0.0307, 0.9663, 0.0307, 0.9663, 0.0307, 0.9663, 0.0307, 0.9663, 0.0307, 0.9663, 0.0307, 0.9663, 0.0307, 0.9663, 0.0307, 0.9663, 0.0307, 0.9663, 0.0307, 0.9663, 0.0307, 0.9663, 0.0307, 0.9663, 0.0307, 0.9663, 0.0307, 0.9663, 0.0307, 0.9663, 0.0307, 0.9663, 0.0307, 0.9663, 0.0307, 0.9663, 0.0307, 0.9663, 0.0307, 0.9663, 0.0307, 0.9663, 0.0307, 0.9663, 0.0307, 0.9663, 0.0307, 0.9663, 0.0307, 0.9663, 0.0307, 0.9663, 0.0307, 0.9663, 0.0307, 0.9663, 0.0307, 0.9663, 0.0307, 0.9663, 0.0307, 0.9663, 0.0307, 0.9663, 0.0307, 0.9663, 0.0307, 0.9663, 0.0307, 0.9663, 0.0307, 0.9663, 0.0307, 0.9663, 0.0307, 0.9663, 0.0307, 0.9663, 0.0307, 0.9663, 0.0307, 0.9663, 0.0307, 0.9663, 0.0307, 0.9663, 0.0307, 0.9663, 0.0307, 0.9663, 0.0307, 0.9663, 0.0307, 0.9663, 0.0307, 0.9663, 0.0307, 0.9663, 0.0307, 0.9663, 0.0307, 0.9663, 0.0307, 0.9663, 0.0307, 0.9663, 0.0307, 0.9663, 0.0307, 0.9663, 0.0307, 0.9663, 0.0307, 0.9663, 0.0307, 0.9663, 0.0307, 0.9663, 0.0307, 0.9663, 0.0307, 0.9663, 0.0307, 0.9663, 0.0307, 0.9663, 0.0307, 0.9663, 0.0307, 0.9663, 0.0307, 0.9663, 0.0307, 0.9663, 0.0307, 0.9663, 0.0307, 0.9663, 0.0307, 0.9663, 0.0307, 0.9663, 0.0307, 0.9663, 0.0307, 0.9663, 0.0307, 0.9663, 0.0307, 0.9663, 0.0307, 0.9663, 0.0307, 0.9663, 0.0307, 0.9663, 0.0307, 0.9663, 0.0307, 0.9663, 0.0307, 0.9663, 0.0307, 0.9663, 0.0307, 0.9663, 0.0307, 0.9663, 0.0307, 0.9663, 0.0307, 0.9663, 0.0307, 0.9663, 0.0307, 0.9663, 0.0307, 0.9663, 0.0307, 0.9663, 0.0307, 0.9663, 0.0307, 0.9663, 0.0307, 0.9663, 0.0307, 0.9663, 0.0307, 0.9663, 0.0307, 0.9663, 0.0307, 0.9663, 0.0307, 0.9663, 0.0307, 0.9663, 0.0307, 0.9663, 0.0307, 0.9663, 0.0307, 0.9663, 0.0307, 0.9663, 0.0307, 0.9663, 0.0307, 0.9663, 0.0307, 0.9663, 0.0307, 0.9663, 0.0307, 0.9663, 0.0307, 0.9663, 0.0307, 0.9663, 0.0307, 0.9663, 0.0307, 0.9663, 0.0307, 0.9663, 0.0307, 0.9663, 0.0307, 0.9663, 0.0307, 0.9663, 0.0307, 0.9663, 0.0307, 0.9663, 0.0307, 0.9663, 0.0307, 0.9663, 0.0307, 0.9663, 0.0307, 0.9663, 0.0307, 0.9663, 0.0307, 0.9663, 0.0307, 0.9663, 0.0307, 0.9663, 0.0307, 0.9663, 0.0307, 0.9663, 0.0307, 0.9663, 0.0307, 0.9663, 0.0307, 0.9663, 0.0307, 0.9663, 0.0307, 0.9663, 0.0307, 0.9663, 0.0307, 0.9663, 0.0307, 0.9663, 0.0307, 0.9663, 0.0307, 0.9663, 0.0307, 0.9663, 0.0307, 0.9663, 0.0307, 0.9663, 0.0307, 0.9663, 0.0307, 0.9663, 0.1555, 0.9105, 0.1555, 0.9105, 0.1555, 0.9105, 0.1555, 0.9105, 0.1555, 0.9105])
me_cube_001.materials.append(mat_revolvermetal)
me_cube_001.use_remesh_preserve_volume = False
me_cube_001.use_remesh_preserve_attributes = False
me_cube_001.use_mirror_vertex_groups = False
me_cube_001.update()

# ---- objects
ob_cube = bpy.data.objects.new('Cube', me_cube)
ob_empty = bpy.data.objects.new('Empty', None)
ob_cube_001 = bpy.data.objects.new('Cube.001', me_cube_001)

# ---- transforms, parenting, visibility, modifiers, constraints
ob_cube.location = (0.0, 0.0, 0.0)
ob_cube.lock_rotations_4d = False
ob_cube.empty_display_type = 'ARROWS'
ob_cube.lineart.crease_threshold = 0.0
_m = ob_cube.modifiers.new('Hops_Mirror', 'MIRROR')
_m.use_bisect_axis = (True, False, False)
_m.use_clip = True
ob_empty.location = (0.0, 0.0, 0.0)
ob_empty.rotation_euler = (1.571, -0.0, 1.571)
ob_empty.empty_display_type = 'IMAGE'
ob_empty.empty_display_size = 5.0
ob_cube_001.location = (-0.008294, -0.4532, 0.8772)
ob_cube_001.lock_rotations_4d = False
ob_cube_001.empty_display_type = 'ARROWS'
ob_cube_001.lineart.crease_threshold = 0.0

# ---- collection membership
col_collection.objects.link(ob_cube)
col_collection.objects.link(ob_empty)
col_collection.objects.link(ob_cube_001)

# ---- scene / render settings (as saved in the file)
scene.frame_start = 1; scene.frame_end = 250; scene.frame_set(1)
scene.render.engine = 'BLENDER_EEVEE_NEXT'
scene.cycles.sampling_pattern = 'TABULATED_SOBOL'
scene.cycles.use_light_tree = False
scene.view_settings.view_transform = 'Filmic'
bpy.context.view_layer.update()

# ---- added for rendering (the .blend has no active camera and no usable light): camera, sun
cam_auto = bpy.data.cameras.new('AutoCamera')
cam_auto.lens = 50.0
cam_auto.sensor_width = 36.0
cam_auto.clip_end = 1000.0
ob_auto_camera = bpy.data.objects.new('AutoCamera', cam_auto)
scene.collection.objects.link(ob_auto_camera)
ob_auto_camera.location = (4.58411, -5.84033, 3.84674)
ob_auto_camera.rotation_euler = (1.09748, -7.21219e-08, 0.694738)
scene.camera = ob_auto_camera
light_auto_sun = bpy.data.lights.new('AutoSun', 'SUN')
light_auto_sun.energy = 3.0
light_auto_sun.angle = 0.0523599
ob_auto_sun = bpy.data.objects.new('AutoSun', light_auto_sun)
scene.collection.objects.link(ob_auto_sun)
ob_auto_sun.rotation_euler = (0.872665, 0.174533, 0.523599)
bpy.context.view_layer.update()
